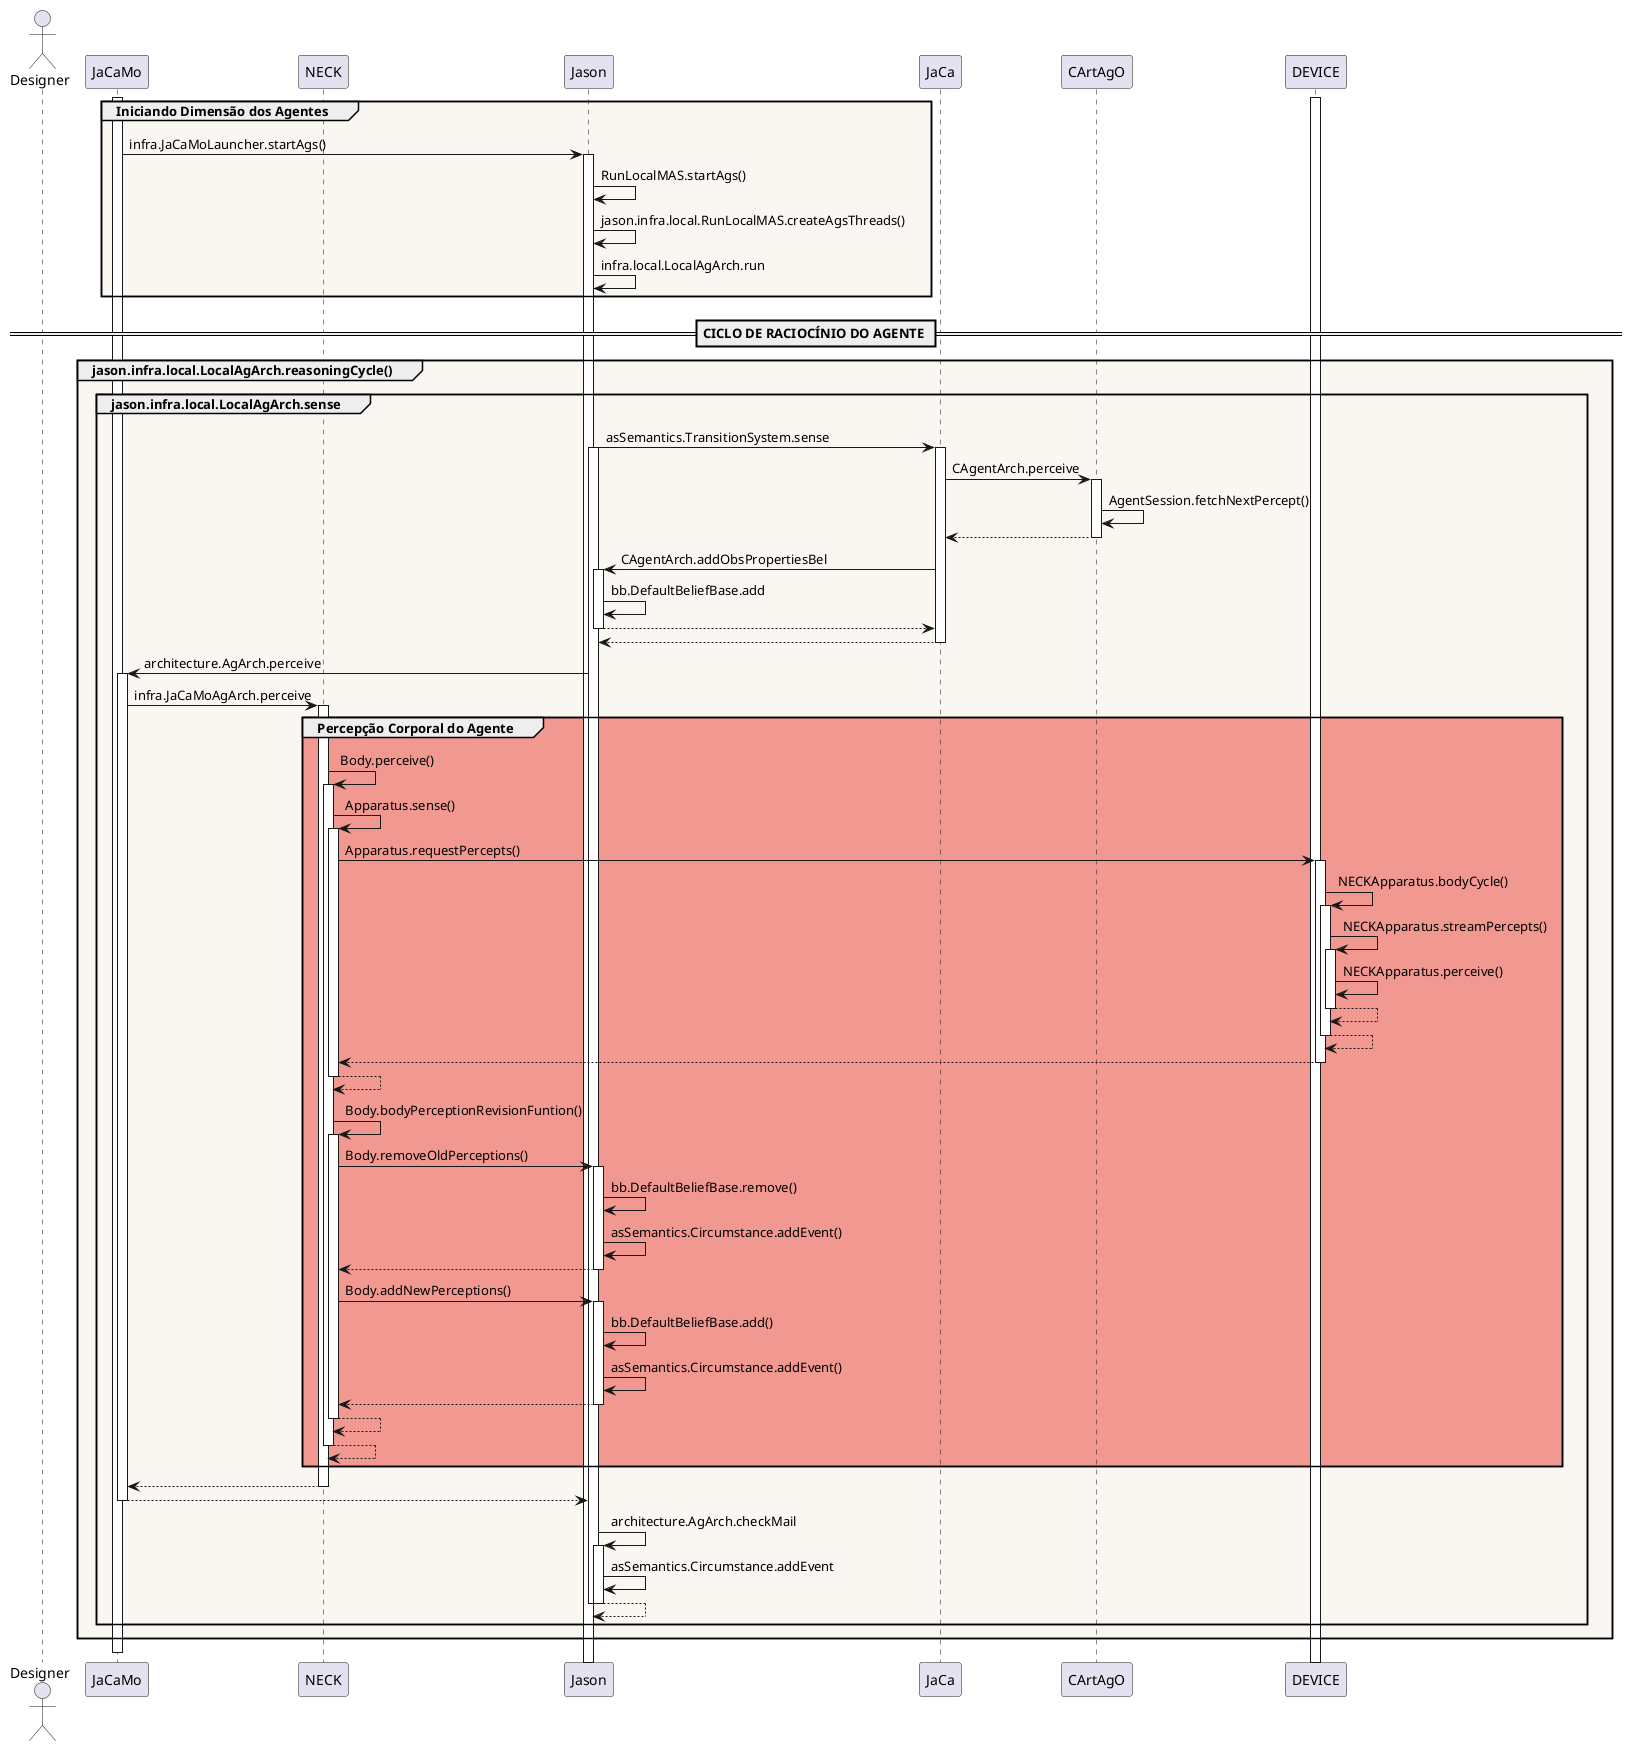

The diagram above was rendered by PlantUML. Its source (embedded in the PNG):
@startuml


actor Designer
participant JaCaMo
participant NECK
participant Jason
participant JaCa
participant CArtAgO
participant DEVICE

activate DEVICE
activate JaCaMo

group #faf6f1 Iniciando Dimensão dos Agentes
JaCaMo -> Jason : infra.JaCaMoLauncher.startAgs()
activate Jason
Jason -> Jason : RunLocalMAS.startAgs()
Jason -> Jason : jason.infra.local.RunLocalMAS.createAgsThreads()
Jason -> Jason : infra.local.LocalAgArch.run
end



== CICLO DE RACIOCÍNIO DO AGENTE ==


group #faf6f1 jason.infra.local.LocalAgArch.reasoningCycle()

    group #faf6f1 jason.infra.local.LocalAgArch.sense
        Jason -> JaCa : asSemantics.TransitionSystem.sense
        activate Jason
        activate JaCa
        JaCa -> CArtAgO : CAgentArch.perceive
        activate CArtAgO
        CArtAgO -> CArtAgO: AgentSession.fetchNextPercept()
        return
        
        JaCa -> Jason : CAgentArch.addObsPropertiesBel
        activate Jason
        Jason -> Jason : bb.DefaultBeliefBase.add
        return
        return
        
        Jason -> JaCaMo : architecture.AgArch.perceive
        activate JaCaMo
        JaCaMo -> NECK : infra.JaCaMoAgArch.perceive
        activate NECK
        group #f19890 Percepção Corporal do Agente
            NECK -> NECK : Body.perceive()
            activate NECK
            
            
            NECK -> NECK : Apparatus.sense()
            activate NECK
            NECK -> DEVICE : Apparatus.requestPercepts()
            activate DEVICE
            DEVICE -> DEVICE : NECKApparatus.bodyCycle()
            activate DEVICE
            DEVICE -> DEVICE : NECKApparatus.streamPercepts()
            activate DEVICE
            DEVICE -> DEVICE : NECKApparatus.perceive() 
            return
            return
            return
            return
            

            
            NECK -> NECK : Body.bodyPerceptionRevisionFuntion()
            activate NECK
            NECK -> Jason : Body.removeOldPerceptions()
            activate Jason
            Jason -> Jason : bb.DefaultBeliefBase.remove()
            Jason -> Jason : asSemantics.Circumstance.addEvent()
            return

            NECK -> Jason : Body.addNewPerceptions()
            activate Jason
            Jason -> Jason : bb.DefaultBeliefBase.add()
            Jason -> Jason : asSemantics.Circumstance.addEvent()
            return
            

            return
        
        return
        end
        return
        return

        
        Jason -> Jason : architecture.AgArch.checkMail
        activate Jason
        Jason -> Jason : asSemantics.Circumstance.addEvent
        return
        deactivate Jason

    end



end

deactivate JaCaMo

@enduml